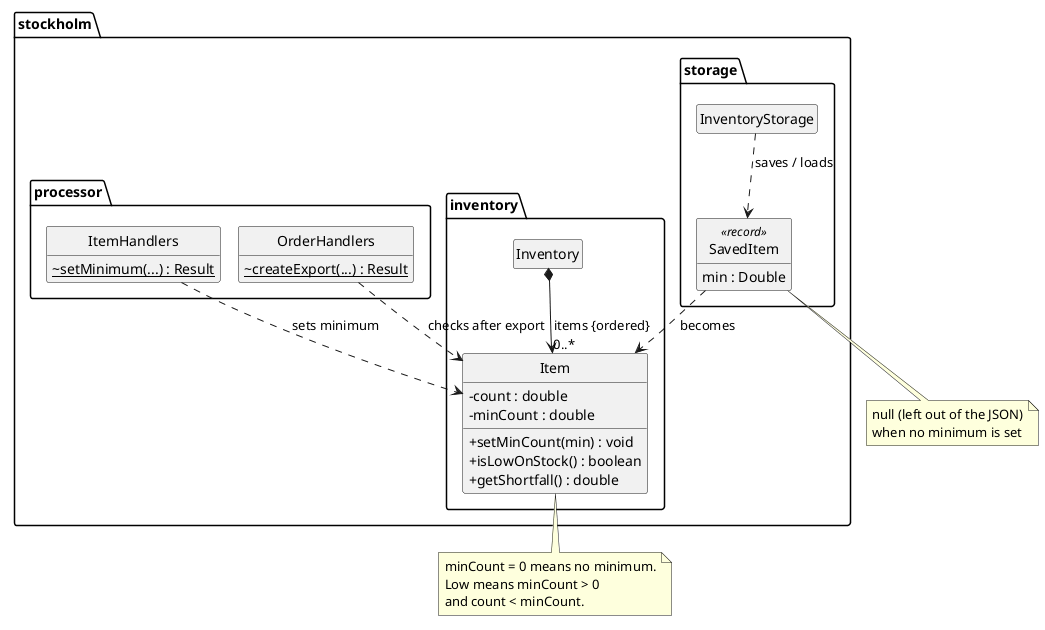

The diagram above was rendered by PlantUML. Its source (embedded in the PNG):
@startuml
!pragma layout smetana
hide circle
hide empty members
skinparam classAttributeIconSize 0

package "stockholm.inventory" {
    class Inventory
    class Item {
        - count : double
        - minCount : double
        + setMinCount(min) : void
        + isLowOnStock() : boolean
        + getShortfall() : double
    }
}

package "stockholm.storage" {
    class InventoryStorage
    class SavedItem <<record>> {
        min : Double
    }
}

package "stockholm.processor" {
    class ItemHandlers {
        ~ {static} setMinimum(...) : Result
    }
    class OrderHandlers {
        ~ {static} createExport(...) : Result
    }
}

Inventory *--> "0..*" Item : items {ordered}
ItemHandlers ..> Item : sets minimum
OrderHandlers ..> Item : checks after export
InventoryStorage ..> SavedItem : saves / loads
SavedItem ..> Item : becomes

note bottom of Item
    minCount = 0 means no minimum.
    Low means minCount > 0
    and count < minCount.
end note

note bottom of SavedItem
    null (left out of the JSON)
    when no minimum is set
end note
@enduml